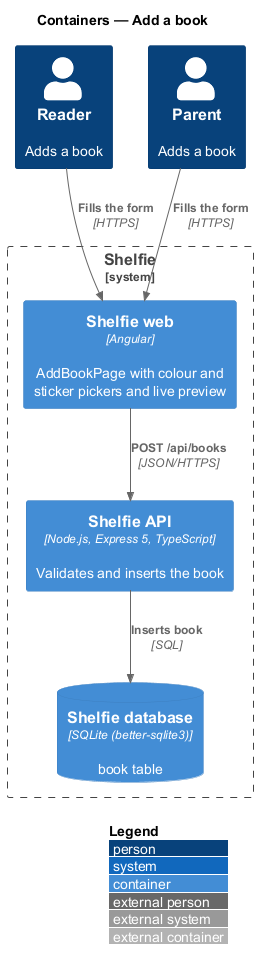

The diagram above was rendered by PlantUML. Its source (embedded in the PNG):
@startuml
!include <C4/C4_Container>
LAYOUT_WITH_LEGEND()
title Containers — Add a book

Person(reader, "Reader", "Adds a book")
Person(grownUp, "Parent", "Adds a book")
System_Boundary(shelfie, "Shelfie") {
  Container(web, "Shelfie web", "Angular", "AddBookPage with colour and sticker pickers and live preview")
  Container(api, "Shelfie API", "Node.js, Express 5, TypeScript", "Validates and inserts the book")
  ContainerDb(db, "Shelfie database", "SQLite (better-sqlite3)", "book table")
}
Rel(reader, web, "Fills the form", "HTTPS")
Rel(grownUp, web, "Fills the form", "HTTPS")
Rel(web, api, "POST /api/books", "JSON/HTTPS")
Rel(api, db, "Inserts book", "SQL")
@enduml